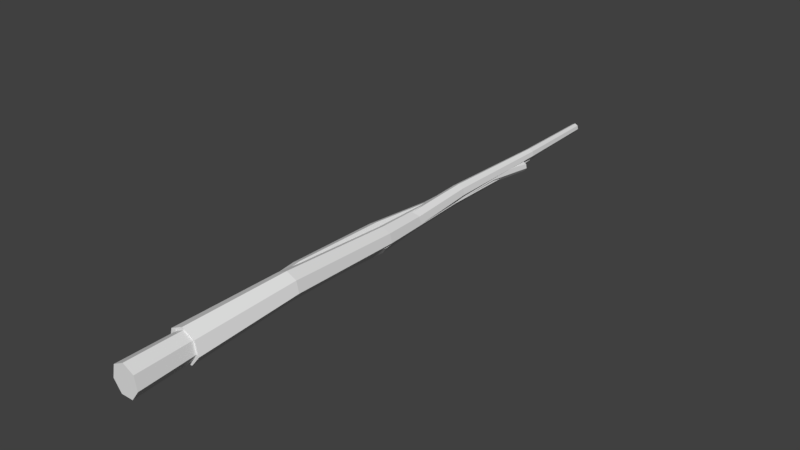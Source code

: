 # Source: Low-poly_Stick.blend  (saved by Blender 2.79.0; exported with 4.5.12 LTS)
import bpy
from mathutils import Matrix  # noqa: F401  (used for matrix-valued properties, if any)

bpy.ops.wm.read_factory_settings(use_empty=True)
scene = bpy.context.scene
scene.name = 'Scene'

# ---- collections
col_collection_1 = bpy.data.collections.new('Collection 1'); scene.collection.children.link(col_collection_1)

# ---- materials (node trees are filled in below, after node groups)
mat_stick = bpy.data.materials.new('Stick')
mat_stick.alpha_threshold = 0.0
mat_stick.use_transparent_shadow = False
mat_stick.roughness = 0.5

# ---- material node trees

# ---- world
world_world = bpy.data.worlds.new('World'); scene.world = world_world
world_world.color = (0.05088, 0.05088, 0.05088)
world_world.use_sun_shadow = False
world_world.sun_shadow_jitter_overblur = 0.0
world_world.cycles.sampling_method = 'MANUAL'

# ---- meshes
me_circle_003 = bpy.data.meshes.new('Circle.003')
me_circle_003.from_pydata([(0.2854, -0.07099, 3.694), (0.1507, -0.24, 3.694), (-0.06546, -0.24, 3.694), (-0.2002, -0.07099, 3.694), (-0.1521, 0.1397, 3.694), (0.0426, 0.2335, 3.694), (0.2373, 0.1397, 3.694), (-0.02504, 0.3473, 2.109), (-0.1998, 0.2631, 2.109), (-0.2429, 0.07405, 2.109), (-0.122, -0.07757, 2.109), (0.07193, -0.07757, 2.109), (0.1928, 0.07405, 2.109), (0.1497, 0.2631, 2.109), (-0.1143, 0.2451, 0.07084), (-0.2926, 0.1593, 0.07084), (-0.3366, -0.0336, 0.07084), (-0.2132, -0.1883, 0.07084), (-0.01538, -0.1883, 0.07084), (0.108, -0.0336, 0.07084), (0.06396, 0.1593, 0.07084), (-0.0819, 0.1256, -1.444), (-0.2203, 0.05897, -1.444), (-0.2545, -0.09082, -1.444), (-0.1587, -0.2109, -1.444), (-0.005078, -0.2109, -1.444), (0.09072, -0.09082, -1.444), (0.05653, 0.05897, -1.444), (0.01504, 0.1814, -3.203), (-0.09877, 0.1265, -3.203), (-0.1269, 0.003393, -3.203), (-0.04812, -0.09537, -3.203), (0.0782, -0.09537, -3.203), (0.157, 0.003393, -3.203), (0.1289, 0.1265, -3.203), (0.1059, 0.02024, -4.305), (0.02564, -0.01839, -4.305), (0.005823, -0.1052, -4.305), (0.06135, -0.1748, -4.305), (0.1504, -0.1748, -4.305), (0.2059, -0.1052, -4.305), (0.1861, -0.01839, -4.305), (0.0426, -0.01548, 3.694), (0.04254, -0.01551, 3.694), (0.04252, -0.01558, 3.694), (0.04256, -0.01564, 3.694), (0.04264, -0.01564, 3.694), (0.04268, -0.01558, 3.694), (0.04267, -0.01551, 3.694), (0.1059, -0.0824, -4.305)], [], [(5, 6, 13, 7), (0, 1, 11, 12), (2, 3, 9, 10), (4, 5, 7, 8), (6, 0, 12, 13), (1, 2, 10, 11), (3, 4, 8, 9), (7, 13, 20, 14), (12, 11, 18, 19), (10, 9, 16, 17), (8, 7, 14, 15), (13, 12, 19, 20), (11, 10, 17, 18), (9, 8, 15, 16), (20, 19, 26, 27), (18, 17, 24, 25), (16, 15, 22, 23), (14, 20, 27, 21), (19, 18, 25, 26), (17, 16, 23, 24), (15, 14, 21, 22), (26, 25, 32, 33), (24, 23, 30, 31), (22, 21, 28, 29), (27, 26, 33, 34), (25, 24, 31, 32), (23, 22, 29, 30), (21, 27, 34, 28), (30, 29, 36, 37), (28, 34, 41, 35), (33, 32, 39, 40), (31, 30, 37, 38), (29, 28, 35, 36), (34, 33, 40, 41), (32, 31, 38, 39), (6, 5, 42, 48), (1, 0, 47, 46), (3, 2, 45, 44), (5, 4, 43, 42), (0, 6, 48, 47), (2, 1, 46, 45), (4, 3, 44, 43), (41, 40, 49), (39, 38, 49), (37, 36, 49), (35, 41, 49), (40, 39, 49), (38, 37, 49), (36, 35, 49)])
me_circle_003.materials.append(mat_stick)
me_circle_003.use_remesh_preserve_volume = False
me_circle_003.use_remesh_preserve_attributes = False
me_circle_003.use_mirror_vertex_groups = False
me_circle_003.update()
me_circle_002 = bpy.data.meshes.new('Circle.002')
me_circle_002.from_pydata([(-0.04935, 0.2944, 5.191), (-0.3272, 0.1606, 5.191), (-0.3958, -0.14, 5.191), (-0.2035, -0.3811, 5.191), (0.1048, -0.3811, 5.191), (0.2971, -0.14, 5.191), (0.2285, 0.1606, 5.191), (0.158, 0.4613, 2.911), (-0.06278, 0.355, 2.911), (-0.1173, 0.116, 2.911), (0.03547, -0.07554, 2.911), (0.2805, -0.07554, 2.911), (0.4333, 0.116, 2.911), (0.3788, 0.355, 2.911), (0.1146, 0.2852, 0.1816), (-0.06364, 0.1993, 0.1816), (-0.1077, 0.006419, 0.1816), (0.01569, -0.1483, 0.1816), (0.2135, -0.1483, 0.1816), (0.3369, 0.006419, 0.1816), (0.2929, 0.1993, 0.1816), (-0.04794, 0.1407, -2.215), (-0.1864, 0.07407, -2.215), (-0.2206, -0.07572, -2.215), (-0.1248, -0.1958, -2.215), (0.02888, -0.1958, -2.215), (0.1247, -0.07572, -2.215), (0.09049, 0.07407, -2.215), (-0.00386, 0.1092, -4.432), (-0.1177, 0.05444, -4.432), (-0.1458, -0.06872, -4.432), (-0.06702, -0.1675, -4.432), (0.0593, -0.1675, -4.432), (0.1381, -0.06872, -4.432), (0.11, 0.05444, -4.432), (-0.1068, 0.0663, -5.974), (-0.1871, 0.02766, -5.974), (-0.2069, -0.05916, -5.974), (-0.1514, -0.1288, -5.974), (-0.06232, -0.1288, -5.974), (-0.006795, -0.05916, -5.974), (-0.02661, 0.02766, -5.974), (-0.04935, -0.06082, 5.191), (-0.04945, -0.06086, 5.191), (-0.04947, -0.06097, 5.191), (-0.04941, -0.06105, 5.191), (-0.0493, -0.06105, 5.191), (-0.04924, -0.06097, 5.191), (-0.04926, -0.06086, 5.191), (-0.1069, -0.03635, -5.974)], [], [(0, 6, 13, 7), (5, 4, 11, 12), (3, 2, 9, 10), (1, 0, 7, 8), (6, 5, 12, 13), (4, 3, 10, 11), (2, 1, 8, 9), (7, 13, 20, 14), (12, 11, 18, 19), (10, 9, 16, 17), (8, 7, 14, 15), (13, 12, 19, 20), (11, 10, 17, 18), (9, 8, 15, 16), (20, 19, 26, 27), (18, 17, 24, 25), (16, 15, 22, 23), (14, 20, 27, 21), (19, 18, 25, 26), (17, 16, 23, 24), (15, 14, 21, 22), (26, 25, 32, 33), (24, 23, 30, 31), (22, 21, 28, 29), (27, 26, 33, 34), (25, 24, 31, 32), (23, 22, 29, 30), (21, 27, 34, 28), (30, 29, 36, 37), (28, 34, 41, 35), (33, 32, 39, 40), (31, 30, 37, 38), (29, 28, 35, 36), (34, 33, 40, 41), (32, 31, 38, 39), (6, 0, 42, 48), (4, 5, 47, 46), (2, 3, 45, 44), (0, 1, 43, 42), (5, 6, 48, 47), (3, 4, 46, 45), (1, 2, 44, 43), (41, 40, 49), (39, 38, 49), (37, 36, 49), (35, 41, 49), (40, 39, 49), (38, 37, 49), (36, 35, 49)])
me_circle_002.materials.append(mat_stick)
me_circle_002.use_remesh_preserve_volume = False
me_circle_002.use_remesh_preserve_attributes = False
me_circle_002.use_mirror_vertex_groups = False
me_circle_002.update()
me_circle_001 = bpy.data.meshes.new('Circle.001')
me_circle_001.from_pydata([(0.3818, -0.1268, 6.288), (0.1895, -0.3679, 6.288), (-0.1188, -0.3679, 6.288), (-0.3111, -0.1268, 6.288), (-0.2425, 0.1739, 6.288), (0.03534, 0.3077, 6.288), (0.3132, 0.1739, 6.288), (-0.1156, 0.2102, 2.757), (-0.3071, 0.118, 2.757), (-0.3544, -0.08927, 2.757), (-0.2219, -0.2555, 2.757), (-0.009295, -0.2555, 2.757), (0.1232, -0.08927, 2.757), (0.07594, 0.118, 2.757), (0.12, 0.2039, 0.2627), (-0.05824, 0.118, 0.2627), (-0.1023, -0.07488, 0.2627), (0.02109, -0.2296, 0.2627), (0.2189, -0.2296, 0.2627), (0.3423, -0.07488, 0.2627), (0.2983, 0.118, 0.2627), (0.03088, 0.2674, -2.368), (-0.1075, 0.2007, -2.368), (-0.1417, 0.05095, -2.368), (-0.04594, -0.06917, -2.368), (0.1077, -0.06917, -2.368), (0.2035, 0.05095, -2.368), (0.1693, 0.2007, -2.368), (0.06028, 0.2162, -4.982), (-0.03812, 0.1688, -4.982), (-0.06242, 0.06235, -4.982), (0.005672, -0.02304, -4.982), (0.1149, -0.02304, -4.982), (0.183, 0.06235, -4.982), (0.1587, 0.1688, -4.982), (-0.1455, 0.07954, -7.214), (-0.2257, 0.0409, -7.214), (-0.2455, -0.04592, -7.214), (-0.19, -0.1155, -7.214), (-0.101, -0.1155, -7.214), (-0.04544, -0.04592, -7.214), (-0.06526, 0.0409, -7.214), (0.03534, -0.04758, 6.288), (0.03525, -0.04763, 6.288), (0.03522, -0.04773, 6.288), (0.03529, -0.04781, 6.288), (0.03539, -0.04781, 6.288), (0.03546, -0.04773, 6.288), (0.03543, -0.04763, 6.288), (-0.1455, -0.02311, -7.214)], [], [(5, 6, 13, 7), (0, 1, 11, 12), (2, 3, 9, 10), (4, 5, 7, 8), (6, 0, 12, 13), (1, 2, 10, 11), (3, 4, 8, 9), (7, 13, 20, 14), (12, 11, 18, 19), (10, 9, 16, 17), (8, 7, 14, 15), (13, 12, 19, 20), (11, 10, 17, 18), (9, 8, 15, 16), (20, 19, 26, 27), (18, 17, 24, 25), (16, 15, 22, 23), (14, 20, 27, 21), (19, 18, 25, 26), (17, 16, 23, 24), (15, 14, 21, 22), (26, 25, 32, 33), (24, 23, 30, 31), (22, 21, 28, 29), (27, 26, 33, 34), (25, 24, 31, 32), (23, 22, 29, 30), (21, 27, 34, 28), (30, 29, 36, 37), (28, 34, 41, 35), (33, 32, 39, 40), (31, 30, 37, 38), (29, 28, 35, 36), (34, 33, 40, 41), (32, 31, 38, 39), (6, 5, 42, 48), (1, 0, 47, 46), (3, 2, 45, 44), (5, 4, 43, 42), (0, 6, 48, 47), (2, 1, 46, 45), (4, 3, 44, 43), (41, 40, 49), (39, 38, 49), (37, 36, 49), (35, 41, 49), (40, 39, 49), (38, 37, 49), (36, 35, 49)])
me_circle_001.materials.append(mat_stick)
me_circle_001.use_remesh_preserve_volume = False
me_circle_001.use_remesh_preserve_attributes = False
me_circle_001.use_mirror_vertex_groups = False
me_circle_001.update()

# ---- objects
ob_stick_03 = bpy.data.objects.new('Stick_03', me_circle_003)
ob_stick_02 = bpy.data.objects.new('Stick_02', me_circle_002)
ob_stick_01 = bpy.data.objects.new('Stick_01', me_circle_001)

# ---- transforms, parenting, visibility, modifiers, constraints
ob_stick_03.location = (0.0, 0.0, 0.0)
ob_stick_03.rotation_euler = (1.571, -0.0, 0.0)
ob_stick_03.scale = (0.09646, 0.1022, 0.1)
ob_stick_03.lineart.crease_threshold = 0.0
ob_stick_02.location = (0.0, 0.0, 0.0)
ob_stick_02.rotation_euler = (1.571, -0.0, 0.0)
ob_stick_02.scale = (0.09649, 0.09497, 0.08957)
ob_stick_02.lineart.crease_threshold = 0.0
ob_stick_01.location = (0.0, 0.0, 0.0)
ob_stick_01.rotation_euler = (1.571, -0.0, 0.0)
ob_stick_01.scale = (0.0815, 0.08882, 0.09258)
ob_stick_01.lineart.crease_threshold = 0.0

# ---- collection membership
col_collection_1.objects.link(ob_stick_03)
col_collection_1.objects.link(ob_stick_02)
col_collection_1.objects.link(ob_stick_01)

# ---- scene / render settings (as saved in the file)
scene.frame_start = 1; scene.frame_end = 250; scene.frame_set(1)
scene.render.engine = 'BLENDER_EEVEE_NEXT'
scene.render.resolution_percentage = 50
scene.render.dither_intensity = 0.0
scene.cycles.use_denoising = False
scene.cycles.samples = 128
scene.cycles.sampling_pattern = 'TABULATED_SOBOL'
scene.cycles.use_adaptive_sampling = False
scene.cycles.use_light_tree = False
scene.cycles.blur_glossy = 0.0
scene.cycles.sample_clamp_indirect = 0.0
scene.view_settings.view_transform = 'Standard'
bpy.context.view_layer.update()

# ---- added for rendering (the .blend has no active camera and no usable light): camera, sun
cam_auto = bpy.data.cameras.new('AutoCamera')
cam_auto.lens = 50.0
cam_auto.sensor_width = 36.0
cam_auto.clip_end = 1000.0
ob_auto_camera = bpy.data.objects.new('AutoCamera', cam_auto)
scene.collection.objects.link(ob_auto_camera)
ob_auto_camera.location = (1.16307, -1.35064, 0.932814)
ob_auto_camera.rotation_euler = (1.09748, -7.21219e-08, 0.694738)
scene.camera = ob_auto_camera
light_auto_sun = bpy.data.lights.new('AutoSun', 'SUN')
light_auto_sun.energy = 3.0
light_auto_sun.angle = 0.0523599
ob_auto_sun = bpy.data.objects.new('AutoSun', light_auto_sun)
scene.collection.objects.link(ob_auto_sun)
ob_auto_sun.rotation_euler = (0.872665, 0.174533, 0.523599)
bpy.context.view_layer.update()
